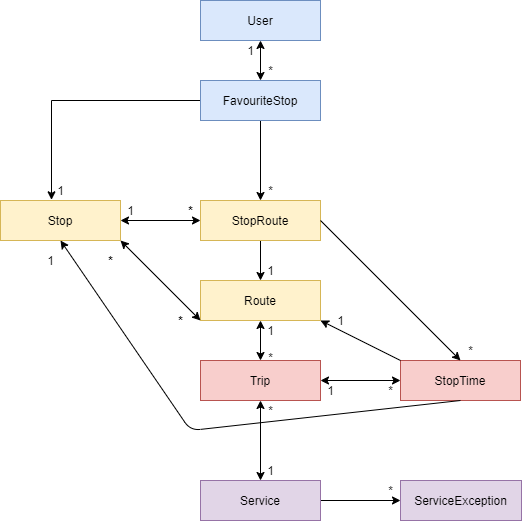

The diagram above was exported from draw.io. Its source (the exported page's mxGraphModel, read from the mxfile embedded in the PNG):
<mxGraphModel dx="1422" dy="762" grid="1" gridSize="10" guides="1" tooltips="1" connect="1" arrows="1" fold="1" page="1" pageScale="1" pageWidth="827" pageHeight="1169" math="0" shadow="0">
  <root>
    <mxCell id="WIyWlLk6GJQsqaUBKTNV-0" />
    <mxCell id="WIyWlLk6GJQsqaUBKTNV-1" parent="WIyWlLk6GJQsqaUBKTNV-0" />
    <mxCell id="b0nJ9HVxhSxUBKm5-j7--0" value="User" style="rounded=0;whiteSpace=wrap;html=1;fillColor=#dae8fc;strokeColor=#6c8ebf;" parent="WIyWlLk6GJQsqaUBKTNV-1" vertex="1">
      <mxGeometry x="200" y="80" width="120" height="40" as="geometry" />
    </mxCell>
    <mxCell id="b0nJ9HVxhSxUBKm5-j7--11" style="edgeStyle=orthogonalEdgeStyle;rounded=0;orthogonalLoop=1;jettySize=auto;html=1;exitX=0;exitY=0.5;exitDx=0;exitDy=0;entryX=0.425;entryY=-0.017;entryDx=0;entryDy=0;entryPerimeter=0;" parent="WIyWlLk6GJQsqaUBKTNV-1" source="b0nJ9HVxhSxUBKm5-j7--1" target="b0nJ9HVxhSxUBKm5-j7--6" edge="1">
      <mxGeometry relative="1" as="geometry" />
    </mxCell>
    <mxCell id="b0nJ9HVxhSxUBKm5-j7--17" style="edgeStyle=orthogonalEdgeStyle;rounded=0;orthogonalLoop=1;jettySize=auto;html=1;exitX=0.5;exitY=1;exitDx=0;exitDy=0;entryX=0.5;entryY=0;entryDx=0;entryDy=0;" parent="WIyWlLk6GJQsqaUBKTNV-1" source="b0nJ9HVxhSxUBKm5-j7--1" target="b0nJ9HVxhSxUBKm5-j7--5" edge="1">
      <mxGeometry relative="1" as="geometry" />
    </mxCell>
    <mxCell id="b0nJ9HVxhSxUBKm5-j7--1" value="FavouriteStop" style="rounded=0;whiteSpace=wrap;html=1;fillColor=#dae8fc;strokeColor=#6c8ebf;" parent="WIyWlLk6GJQsqaUBKTNV-1" vertex="1">
      <mxGeometry x="200" y="160" width="120" height="40" as="geometry" />
    </mxCell>
    <mxCell id="b0nJ9HVxhSxUBKm5-j7--3" value="*&lt;br&gt;" style="text;html=1;align=center;verticalAlign=middle;resizable=0;points=[];autosize=1;" parent="WIyWlLk6GJQsqaUBKTNV-1" vertex="1">
      <mxGeometry x="260" y="140" width="20" height="20" as="geometry" />
    </mxCell>
    <mxCell id="b0nJ9HVxhSxUBKm5-j7--4" value="1&lt;br&gt;" style="text;html=1;align=center;verticalAlign=middle;resizable=0;points=[];autosize=1;" parent="WIyWlLk6GJQsqaUBKTNV-1" vertex="1">
      <mxGeometry x="240" y="120" width="20" height="20" as="geometry" />
    </mxCell>
    <mxCell id="b0nJ9HVxhSxUBKm5-j7--19" style="edgeStyle=orthogonalEdgeStyle;rounded=0;orthogonalLoop=1;jettySize=auto;html=1;exitX=0.5;exitY=1;exitDx=0;exitDy=0;entryX=0.5;entryY=0;entryDx=0;entryDy=0;" parent="WIyWlLk6GJQsqaUBKTNV-1" source="b0nJ9HVxhSxUBKm5-j7--5" target="b0nJ9HVxhSxUBKm5-j7--7" edge="1">
      <mxGeometry relative="1" as="geometry" />
    </mxCell>
    <mxCell id="b0nJ9HVxhSxUBKm5-j7--5" value="StopRoute" style="rounded=0;whiteSpace=wrap;html=1;fillColor=#fff2cc;strokeColor=#d6b656;" parent="WIyWlLk6GJQsqaUBKTNV-1" vertex="1">
      <mxGeometry x="200" y="280" width="120" height="40" as="geometry" />
    </mxCell>
    <mxCell id="b0nJ9HVxhSxUBKm5-j7--6" value="Stop" style="rounded=0;whiteSpace=wrap;html=1;fillColor=#fff2cc;strokeColor=#d6b656;" parent="WIyWlLk6GJQsqaUBKTNV-1" vertex="1">
      <mxGeometry y="280" width="120" height="40" as="geometry" />
    </mxCell>
    <mxCell id="b0nJ9HVxhSxUBKm5-j7--7" value="Route" style="rounded=0;whiteSpace=wrap;html=1;fillColor=#fff2cc;strokeColor=#d6b656;" parent="WIyWlLk6GJQsqaUBKTNV-1" vertex="1">
      <mxGeometry x="200" y="360" width="120" height="40" as="geometry" />
    </mxCell>
    <mxCell id="b0nJ9HVxhSxUBKm5-j7--13" value="1&lt;br&gt;" style="text;html=1;align=center;verticalAlign=middle;resizable=0;points=[];autosize=1;" parent="WIyWlLk6GJQsqaUBKTNV-1" vertex="1">
      <mxGeometry x="120" y="280" width="20" height="20" as="geometry" />
    </mxCell>
    <mxCell id="b0nJ9HVxhSxUBKm5-j7--16" value="" style="endArrow=classic;startArrow=classic;html=1;exitX=1;exitY=0.5;exitDx=0;exitDy=0;entryX=0;entryY=0.5;entryDx=0;entryDy=0;" parent="WIyWlLk6GJQsqaUBKTNV-1" source="b0nJ9HVxhSxUBKm5-j7--6" target="b0nJ9HVxhSxUBKm5-j7--5" edge="1">
      <mxGeometry width="50" height="50" relative="1" as="geometry">
        <mxPoint x="350" y="390" as="sourcePoint" />
        <mxPoint x="400" y="340" as="targetPoint" />
      </mxGeometry>
    </mxCell>
    <mxCell id="b0nJ9HVxhSxUBKm5-j7--18" value="&lt;b&gt;*&lt;/b&gt;" style="text;html=1;align=center;verticalAlign=middle;resizable=0;points=[];autosize=1;" parent="WIyWlLk6GJQsqaUBKTNV-1" vertex="1">
      <mxGeometry x="180" y="280" width="20" height="20" as="geometry" />
    </mxCell>
    <mxCell id="b0nJ9HVxhSxUBKm5-j7--20" value="" style="endArrow=classic;startArrow=classic;html=1;entryX=1;entryY=1;entryDx=0;entryDy=0;exitX=0;exitY=1;exitDx=0;exitDy=0;" parent="WIyWlLk6GJQsqaUBKTNV-1" source="b0nJ9HVxhSxUBKm5-j7--7" target="b0nJ9HVxhSxUBKm5-j7--6" edge="1">
      <mxGeometry width="50" height="50" relative="1" as="geometry">
        <mxPoint x="150" y="290" as="sourcePoint" />
        <mxPoint x="200" y="240" as="targetPoint" />
        <Array as="points" />
      </mxGeometry>
    </mxCell>
    <mxCell id="b0nJ9HVxhSxUBKm5-j7--21" value="&lt;b&gt;*&lt;/b&gt;" style="text;html=1;align=center;verticalAlign=middle;resizable=0;points=[];autosize=1;" parent="WIyWlLk6GJQsqaUBKTNV-1" vertex="1">
      <mxGeometry x="100" y="330" width="20" height="20" as="geometry" />
    </mxCell>
    <mxCell id="b0nJ9HVxhSxUBKm5-j7--22" value="&lt;b&gt;*&lt;/b&gt;" style="text;html=1;align=center;verticalAlign=middle;resizable=0;points=[];autosize=1;" parent="WIyWlLk6GJQsqaUBKTNV-1" vertex="1">
      <mxGeometry x="170" y="390" width="20" height="20" as="geometry" />
    </mxCell>
    <mxCell id="b0nJ9HVxhSxUBKm5-j7--24" value="Trip" style="rounded=0;whiteSpace=wrap;html=1;fillColor=#f8cecc;strokeColor=#b85450;" parent="WIyWlLk6GJQsqaUBKTNV-1" vertex="1">
      <mxGeometry x="200" y="440" width="120" height="40" as="geometry" />
    </mxCell>
    <mxCell id="b0nJ9HVxhSxUBKm5-j7--26" value="" style="endArrow=classic;startArrow=classic;html=1;exitX=0.5;exitY=1;exitDx=0;exitDy=0;entryX=0.5;entryY=0;entryDx=0;entryDy=0;" parent="WIyWlLk6GJQsqaUBKTNV-1" source="b0nJ9HVxhSxUBKm5-j7--7" target="b0nJ9HVxhSxUBKm5-j7--24" edge="1">
      <mxGeometry width="50" height="50" relative="1" as="geometry">
        <mxPoint x="150" y="290" as="sourcePoint" />
        <mxPoint x="200" y="240" as="targetPoint" />
      </mxGeometry>
    </mxCell>
    <mxCell id="b0nJ9HVxhSxUBKm5-j7--27" value="1" style="text;html=1;align=center;verticalAlign=middle;resizable=0;points=[];autosize=1;" parent="WIyWlLk6GJQsqaUBKTNV-1" vertex="1">
      <mxGeometry x="260" y="400" width="20" height="20" as="geometry" />
    </mxCell>
    <mxCell id="b0nJ9HVxhSxUBKm5-j7--28" value="*" style="text;html=1;align=center;verticalAlign=middle;resizable=0;points=[];autosize=1;" parent="WIyWlLk6GJQsqaUBKTNV-1" vertex="1">
      <mxGeometry x="260" y="427" width="20" height="20" as="geometry" />
    </mxCell>
    <mxCell id="b0nJ9HVxhSxUBKm5-j7--29" value="*" style="text;html=1;align=center;verticalAlign=middle;resizable=0;points=[];autosize=1;" parent="WIyWlLk6GJQsqaUBKTNV-1" vertex="1">
      <mxGeometry x="260" y="260" width="20" height="20" as="geometry" />
    </mxCell>
    <mxCell id="b0nJ9HVxhSxUBKm5-j7--30" value="StopTime" style="rounded=0;whiteSpace=wrap;html=1;fillColor=#f8cecc;strokeColor=#b85450;" parent="WIyWlLk6GJQsqaUBKTNV-1" vertex="1">
      <mxGeometry x="400" y="440" width="120" height="40" as="geometry" />
    </mxCell>
    <mxCell id="b0nJ9HVxhSxUBKm5-j7--31" value="" style="endArrow=classic;startArrow=classic;html=1;entryX=0;entryY=0.5;entryDx=0;entryDy=0;exitX=1;exitY=0.5;exitDx=0;exitDy=0;" parent="WIyWlLk6GJQsqaUBKTNV-1" source="b0nJ9HVxhSxUBKm5-j7--24" target="b0nJ9HVxhSxUBKm5-j7--30" edge="1">
      <mxGeometry width="50" height="50" relative="1" as="geometry">
        <mxPoint x="150" y="290" as="sourcePoint" />
        <mxPoint x="200" y="240" as="targetPoint" />
      </mxGeometry>
    </mxCell>
    <mxCell id="b0nJ9HVxhSxUBKm5-j7--33" value="*" style="text;html=1;align=center;verticalAlign=middle;resizable=0;points=[];autosize=1;" parent="WIyWlLk6GJQsqaUBKTNV-1" vertex="1">
      <mxGeometry x="380" y="460" width="20" height="20" as="geometry" />
    </mxCell>
    <mxCell id="b0nJ9HVxhSxUBKm5-j7--34" value="1" style="text;html=1;align=center;verticalAlign=middle;resizable=0;points=[];autosize=1;" parent="WIyWlLk6GJQsqaUBKTNV-1" vertex="1">
      <mxGeometry x="320" y="460" width="20" height="20" as="geometry" />
    </mxCell>
    <mxCell id="b0nJ9HVxhSxUBKm5-j7--36" value="1" style="text;html=1;align=center;verticalAlign=middle;resizable=0;points=[];autosize=1;" parent="WIyWlLk6GJQsqaUBKTNV-1" vertex="1">
      <mxGeometry x="330" y="390" width="20" height="20" as="geometry" />
    </mxCell>
    <mxCell id="b0nJ9HVxhSxUBKm5-j7--37" value="" style="endArrow=classic;html=1;exitX=0;exitY=0;exitDx=0;exitDy=0;" parent="WIyWlLk6GJQsqaUBKTNV-1" source="b0nJ9HVxhSxUBKm5-j7--30" edge="1">
      <mxGeometry width="50" height="50" relative="1" as="geometry">
        <mxPoint x="150" y="390" as="sourcePoint" />
        <mxPoint x="320" y="400" as="targetPoint" />
      </mxGeometry>
    </mxCell>
    <mxCell id="b0nJ9HVxhSxUBKm5-j7--38" value="" style="endArrow=none;startArrow=classic;html=1;entryX=0.5;entryY=1;entryDx=0;entryDy=0;exitX=0.5;exitY=1;exitDx=0;exitDy=0;endFill=0;" parent="WIyWlLk6GJQsqaUBKTNV-1" source="b0nJ9HVxhSxUBKm5-j7--6" target="b0nJ9HVxhSxUBKm5-j7--30" edge="1">
      <mxGeometry width="50" height="50" relative="1" as="geometry">
        <mxPoint x="150" y="390" as="sourcePoint" />
        <mxPoint x="200" y="340" as="targetPoint" />
        <Array as="points">
          <mxPoint x="190" y="510" />
        </Array>
      </mxGeometry>
    </mxCell>
    <mxCell id="b0nJ9HVxhSxUBKm5-j7--39" value="1" style="text;html=1;align=center;verticalAlign=middle;resizable=0;points=[];autosize=1;" parent="WIyWlLk6GJQsqaUBKTNV-1" vertex="1">
      <mxGeometry x="40" y="330" width="20" height="20" as="geometry" />
    </mxCell>
    <mxCell id="b0nJ9HVxhSxUBKm5-j7--40" value="" style="endArrow=classic;html=1;exitX=1;exitY=0.5;exitDx=0;exitDy=0;entryX=0.5;entryY=0;entryDx=0;entryDy=0;" parent="WIyWlLk6GJQsqaUBKTNV-1" source="b0nJ9HVxhSxUBKm5-j7--5" target="b0nJ9HVxhSxUBKm5-j7--30" edge="1">
      <mxGeometry width="50" height="50" relative="1" as="geometry">
        <mxPoint x="150" y="390" as="sourcePoint" />
        <mxPoint x="200" y="340" as="targetPoint" />
      </mxGeometry>
    </mxCell>
    <mxCell id="b0nJ9HVxhSxUBKm5-j7--41" value="*" style="text;html=1;align=center;verticalAlign=middle;resizable=0;points=[];autosize=1;" parent="WIyWlLk6GJQsqaUBKTNV-1" vertex="1">
      <mxGeometry x="460" y="420" width="20" height="20" as="geometry" />
    </mxCell>
    <mxCell id="b0nJ9HVxhSxUBKm5-j7--42" value="1" style="text;html=1;align=center;verticalAlign=middle;resizable=0;points=[];autosize=1;" parent="WIyWlLk6GJQsqaUBKTNV-1" vertex="1">
      <mxGeometry x="260" y="340" width="20" height="20" as="geometry" />
    </mxCell>
    <mxCell id="b0nJ9HVxhSxUBKm5-j7--43" value="1" style="text;html=1;align=center;verticalAlign=middle;resizable=0;points=[];autosize=1;" parent="WIyWlLk6GJQsqaUBKTNV-1" vertex="1">
      <mxGeometry x="50" y="260" width="20" height="20" as="geometry" />
    </mxCell>
    <mxCell id="jVcYBXc03TVl1O1xfO39-1" style="edgeStyle=orthogonalEdgeStyle;rounded=0;orthogonalLoop=1;jettySize=auto;html=1;exitX=1;exitY=0.5;exitDx=0;exitDy=0;entryX=0;entryY=0.5;entryDx=0;entryDy=0;" edge="1" parent="WIyWlLk6GJQsqaUBKTNV-1" source="b0nJ9HVxhSxUBKm5-j7--44" target="jVcYBXc03TVl1O1xfO39-0">
      <mxGeometry relative="1" as="geometry" />
    </mxCell>
    <mxCell id="b0nJ9HVxhSxUBKm5-j7--44" value="Service" style="rounded=0;whiteSpace=wrap;html=1;fillColor=#e1d5e7;strokeColor=#9673a6;" parent="WIyWlLk6GJQsqaUBKTNV-1" vertex="1">
      <mxGeometry x="200" y="560" width="120" height="40" as="geometry" />
    </mxCell>
    <mxCell id="b0nJ9HVxhSxUBKm5-j7--46" value="" style="endArrow=classic;startArrow=classic;html=1;entryX=0.5;entryY=1;entryDx=0;entryDy=0;exitX=0.5;exitY=0;exitDx=0;exitDy=0;" parent="WIyWlLk6GJQsqaUBKTNV-1" source="b0nJ9HVxhSxUBKm5-j7--44" target="b0nJ9HVxhSxUBKm5-j7--24" edge="1">
      <mxGeometry width="50" height="50" relative="1" as="geometry">
        <mxPoint x="490" y="410" as="sourcePoint" />
        <mxPoint x="540" y="360" as="targetPoint" />
      </mxGeometry>
    </mxCell>
    <mxCell id="b0nJ9HVxhSxUBKm5-j7--47" value="*&lt;br&gt;" style="text;html=1;align=center;verticalAlign=middle;resizable=0;points=[];autosize=1;" parent="WIyWlLk6GJQsqaUBKTNV-1" vertex="1">
      <mxGeometry x="260" y="480" width="20" height="20" as="geometry" />
    </mxCell>
    <mxCell id="b0nJ9HVxhSxUBKm5-j7--48" value="1" style="text;html=1;align=center;verticalAlign=middle;resizable=0;points=[];autosize=1;" parent="WIyWlLk6GJQsqaUBKTNV-1" vertex="1">
      <mxGeometry x="260" y="540" width="20" height="20" as="geometry" />
    </mxCell>
    <mxCell id="jVcYBXc03TVl1O1xfO39-0" value="ServiceException" style="rounded=0;whiteSpace=wrap;html=1;fillColor=#e1d5e7;strokeColor=#9673a6;" vertex="1" parent="WIyWlLk6GJQsqaUBKTNV-1">
      <mxGeometry x="400" y="560" width="121" height="40" as="geometry" />
    </mxCell>
    <mxCell id="jVcYBXc03TVl1O1xfO39-3" value="*&lt;br&gt;" style="text;html=1;align=center;verticalAlign=middle;resizable=0;points=[];autosize=1;" vertex="1" parent="WIyWlLk6GJQsqaUBKTNV-1">
      <mxGeometry x="380" y="560" width="20" height="20" as="geometry" />
    </mxCell>
    <mxCell id="jVcYBXc03TVl1O1xfO39-4" value="" style="endArrow=classic;startArrow=classic;html=1;exitX=0.5;exitY=0;exitDx=0;exitDy=0;entryX=0.5;entryY=1;entryDx=0;entryDy=0;" edge="1" parent="WIyWlLk6GJQsqaUBKTNV-1" source="b0nJ9HVxhSxUBKm5-j7--1" target="b0nJ9HVxhSxUBKm5-j7--0">
      <mxGeometry width="50" height="50" relative="1" as="geometry">
        <mxPoint x="390" y="420" as="sourcePoint" />
        <mxPoint x="440" y="370" as="targetPoint" />
      </mxGeometry>
    </mxCell>
  </root>
</mxGraphModel>